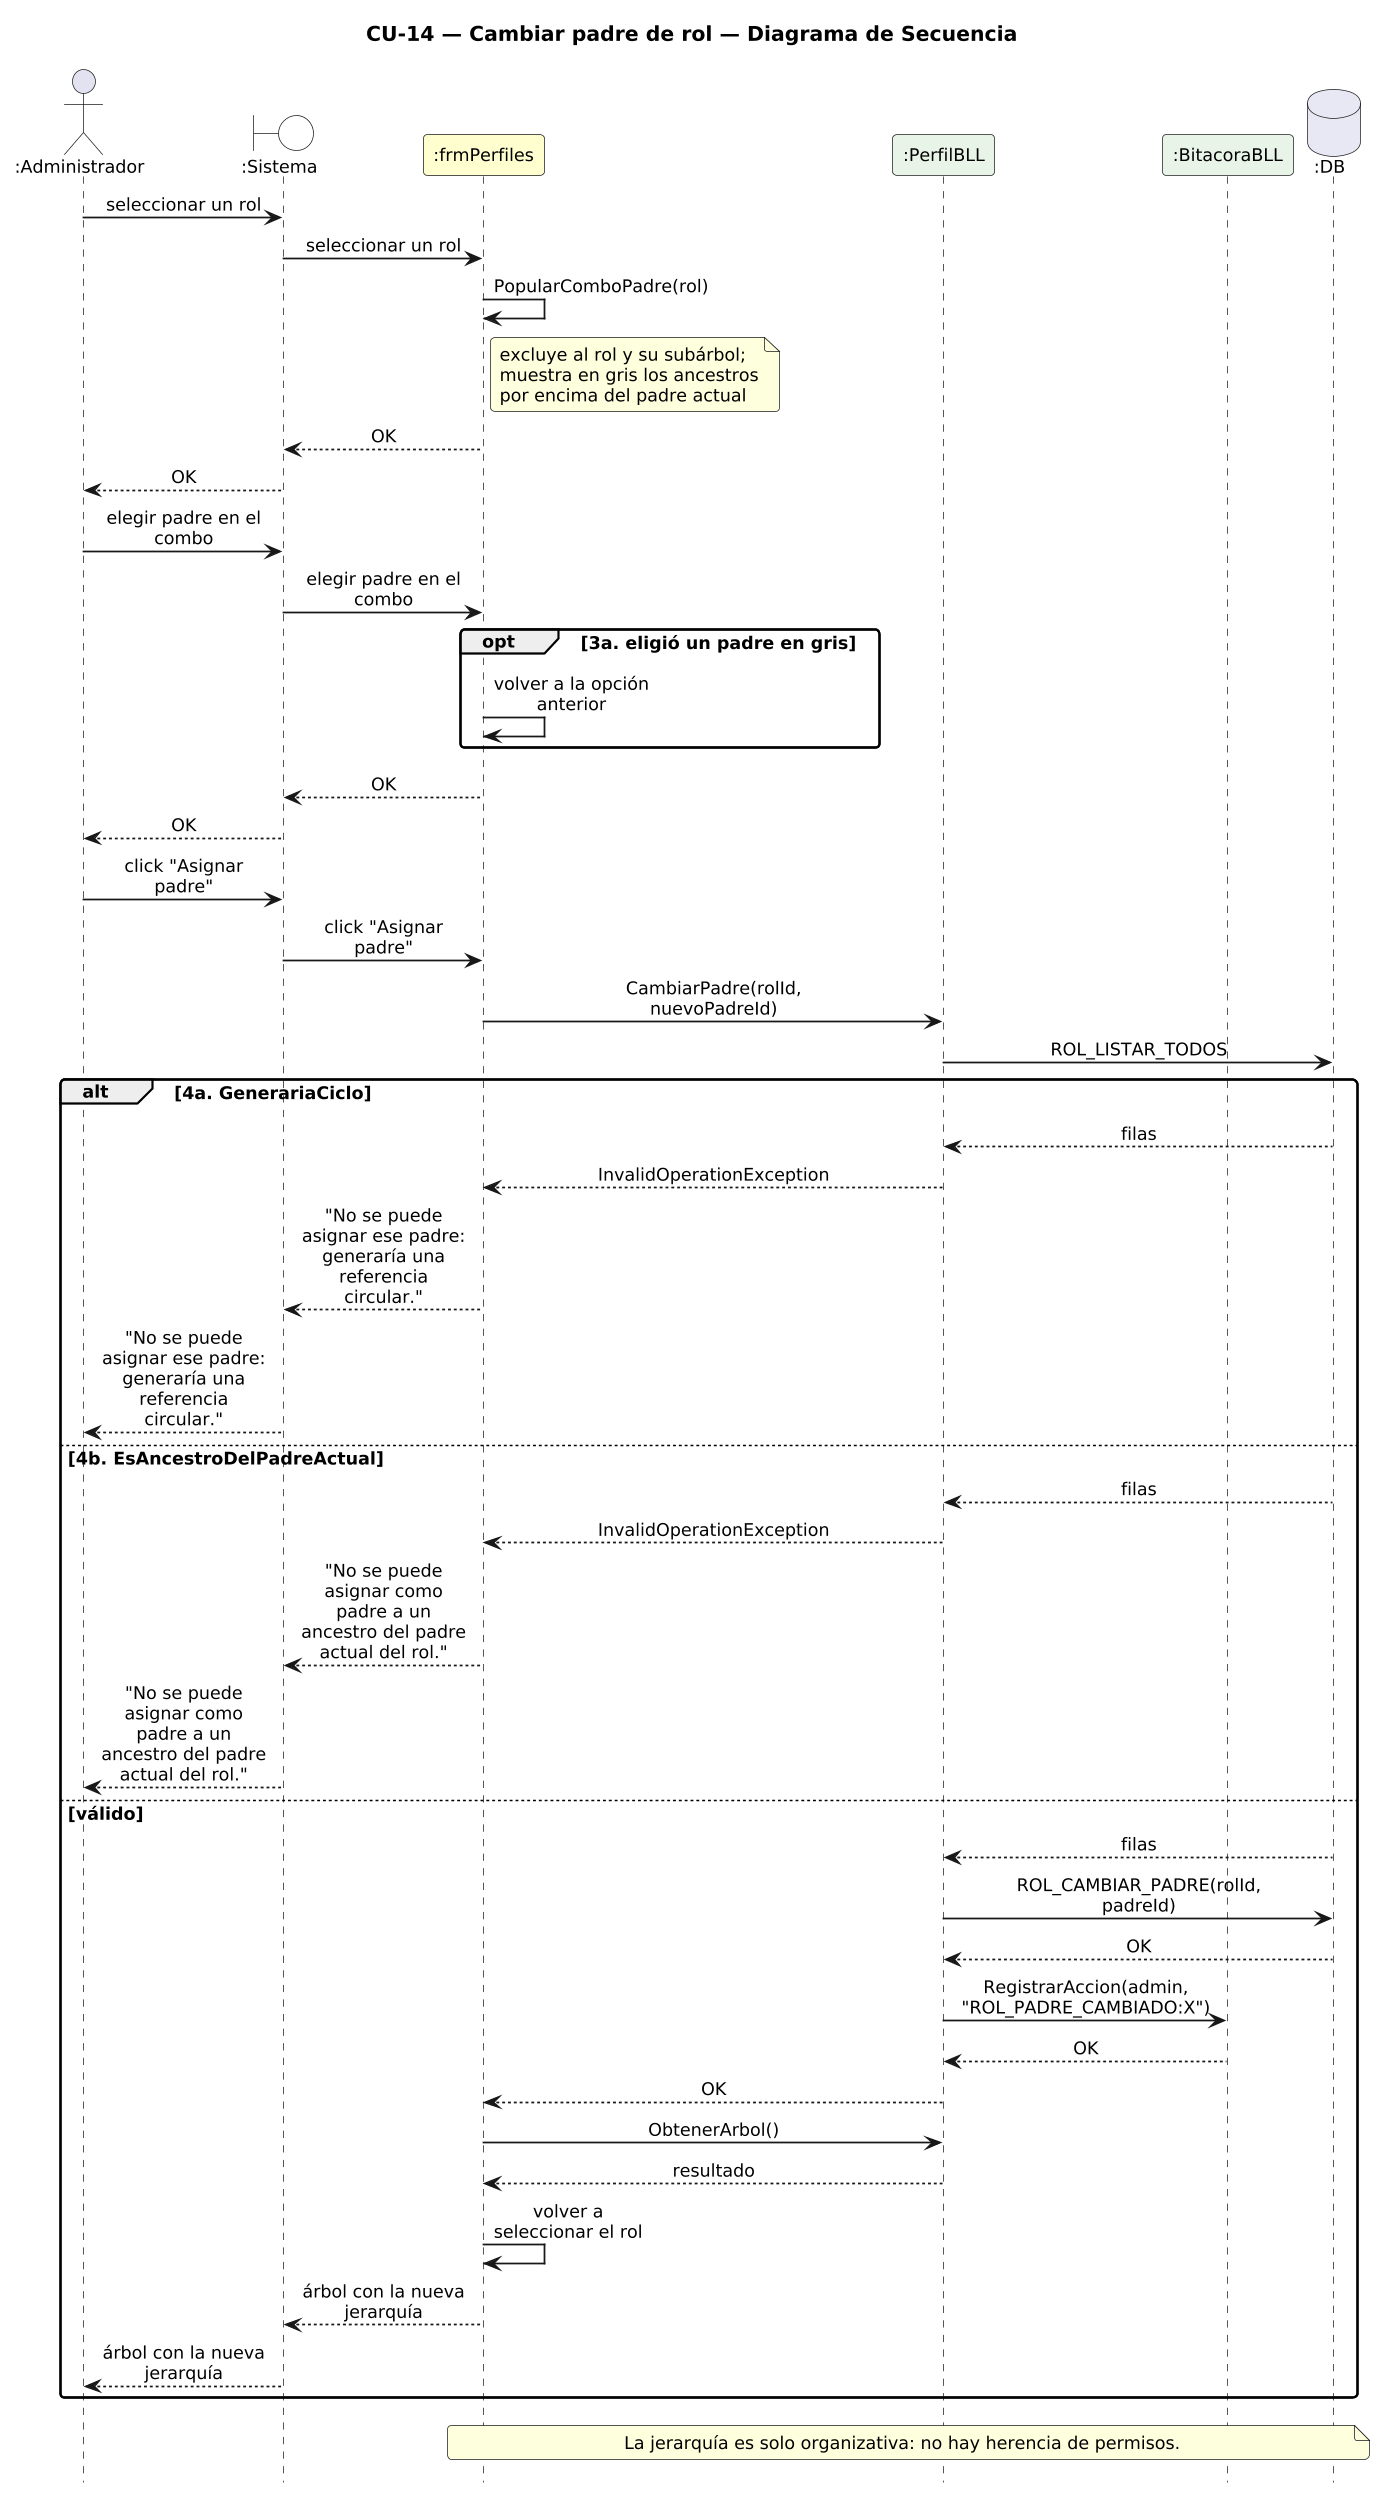

The diagram above was rendered by PlantUML. Its source (embedded in the PNG):
@startuml DiagramaSecuencia_CU14_CambiarPadreRol

title CU-14 — Cambiar padre de rol — Diagrama de Secuencia

skinparam shadowing false
skinparam roundcorner 6
skinparam sequenceArrowThickness 1.2
skinparam maxMessageSize 115
skinparam sequenceMessageAlign center
skinparam defaultFontSize 12
skinparam dpi 140
hide footbox

actor ":Administrador" as A
boundary ":Sistema" as SYS #FFFFFF
participant ":frmPerfiles" as F #FEFECE
participant ":PerfilBLL" as PB #E8F4E8
participant ":BitacoraBLL" as BB #E8F4E8
database ":DB" as DB #E8E8F4

A -> SYS : seleccionar un rol
SYS -> F : seleccionar un rol
F -> F : PopularComboPadre(rol)
note right of F
  excluye al rol y su subárbol;
  muestra en gris los ancestros
  por encima del padre actual
end note
F --> SYS : OK
SYS --> A : OK
A -> SYS : elegir padre en el combo
SYS -> F : elegir padre en el combo
opt 3a. eligió un padre en gris
  F -> F : volver a la opción anterior
end
F --> SYS : OK
SYS --> A : OK
A -> SYS : click "Asignar padre"
SYS -> F : click "Asignar padre"
F -> PB : CambiarPadre(rolId, nuevoPadreId)
PB -> DB : ROL_LISTAR_TODOS
alt 4a. GenerariaCiclo
  DB --> PB : filas
  PB --> F : InvalidOperationException
  F --> SYS : "No se puede asignar ese padre:\ngeneraría una referencia circular."
  SYS --> A : "No se puede asignar ese padre:\ngeneraría una referencia circular."
else 4b. EsAncestroDelPadreActual
  DB --> PB : filas
  PB --> F : InvalidOperationException
  F --> SYS : "No se puede asignar como padre a un\nancestro del padre actual del rol."
  SYS --> A : "No se puede asignar como padre a un\nancestro del padre actual del rol."
else válido
  DB --> PB : filas
  PB -> DB : ROL_CAMBIAR_PADRE(rolId, padreId)
  DB --> PB : OK
  PB -> BB : RegistrarAccion(admin, "ROL_PADRE_CAMBIADO:X")
  BB --> PB : OK
  PB --> F : OK
  F -> PB : ObtenerArbol()
  PB --> F : resultado
  F -> F : volver a seleccionar el rol
  F --> SYS : árbol con la nueva jerarquía
  SYS --> A : árbol con la nueva jerarquía
end
note over F, DB : La jerarquía es solo organizativa: no hay herencia de permisos.

@enduml